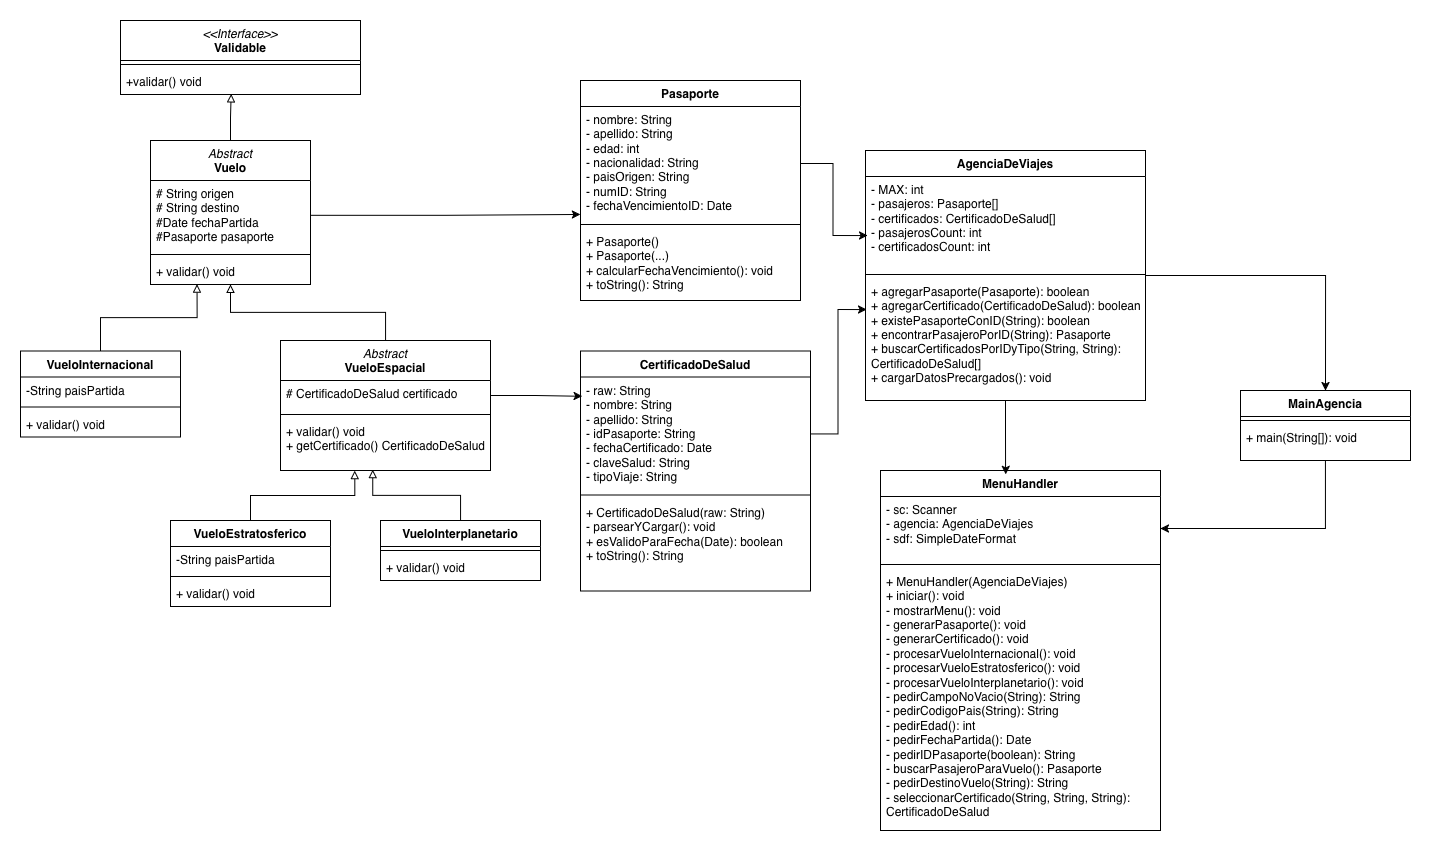

The diagram above was exported from draw.io. Its source (the exported page's mxGraphModel, read from the mxfile embedded in the PNG):
<mxGraphModel dx="1738" dy="942" grid="1" gridSize="10" guides="1" tooltips="1" connect="1" arrows="1" fold="1" page="1" pageScale="1" pageWidth="850" pageHeight="1100" background="light-dark(#ffffff, #121212)" math="0" shadow="0">
  <root>
    <mxCell id="0" />
    <mxCell id="1" parent="0" />
    <mxCell id="r1LEl8mxplVWw6wu7OFX-4" parent="1" style="swimlane;fontStyle=1;align=center;verticalAlign=top;childLayout=stackLayout;horizontal=1;startSize=40;horizontalStack=0;resizeParent=1;resizeParentMax=0;resizeLast=0;collapsible=1;marginBottom=0;whiteSpace=wrap;html=1;" value="&lt;i&gt;&lt;span style=&quot;font-weight: normal;&quot;&gt;&amp;lt;&amp;lt;Interface&amp;gt;&amp;gt;&lt;/span&gt;&lt;/i&gt;&lt;br&gt;Validable" vertex="1">
      <mxGeometry height="74" width="240" x="250" y="40" as="geometry" />
    </mxCell>
    <mxCell id="r1LEl8mxplVWw6wu7OFX-6" parent="r1LEl8mxplVWw6wu7OFX-4" style="line;strokeWidth=1;fillColor=none;align=left;verticalAlign=middle;spacingTop=-1;spacingLeft=3;spacingRight=3;rotatable=0;labelPosition=right;points=[];portConstraint=eastwest;strokeColor=inherit;" value="" vertex="1">
      <mxGeometry height="8" width="240" y="40" as="geometry" />
    </mxCell>
    <mxCell id="r1LEl8mxplVWw6wu7OFX-7" parent="r1LEl8mxplVWw6wu7OFX-4" style="text;strokeColor=none;fillColor=none;align=left;verticalAlign=top;spacingLeft=4;spacingRight=4;overflow=hidden;rotatable=0;points=[[0,0.5],[1,0.5]];portConstraint=eastwest;whiteSpace=wrap;html=1;" value="+validar() void" vertex="1">
      <mxGeometry height="26" width="240" y="48" as="geometry" />
    </mxCell>
    <mxCell id="r1LEl8mxplVWw6wu7OFX-8" parent="1" style="swimlane;fontStyle=1;align=center;verticalAlign=top;childLayout=stackLayout;horizontal=1;startSize=40;horizontalStack=0;resizeParent=1;resizeParentMax=0;resizeLast=0;collapsible=1;marginBottom=0;whiteSpace=wrap;html=1;" value="&lt;div&gt;&lt;span style=&quot;font-weight: normal;&quot;&gt;&lt;i&gt;Abstract&lt;/i&gt;&lt;/span&gt;&lt;br&gt;Vuelo&lt;/div&gt;" vertex="1">
      <mxGeometry height="144" width="160" x="280" y="160" as="geometry" />
    </mxCell>
    <mxCell id="r1LEl8mxplVWw6wu7OFX-9" parent="r1LEl8mxplVWw6wu7OFX-8" style="text;strokeColor=none;fillColor=none;align=left;verticalAlign=top;spacingLeft=4;spacingRight=4;overflow=hidden;rotatable=0;points=[[0,0.5],[1,0.5]];portConstraint=eastwest;whiteSpace=wrap;html=1;" value="&lt;div&gt;# String origen&lt;/div&gt;&lt;div&gt;# String destino&lt;br&gt;#Date fechaPartida&lt;br&gt;#Pasaporte pasaporte&lt;/div&gt;&lt;div&gt;&lt;br&gt;&lt;/div&gt;" vertex="1">
      <mxGeometry height="70" width="160" y="40" as="geometry" />
    </mxCell>
    <mxCell id="r1LEl8mxplVWw6wu7OFX-10" parent="r1LEl8mxplVWw6wu7OFX-8" style="line;strokeWidth=1;fillColor=none;align=left;verticalAlign=middle;spacingTop=-1;spacingLeft=3;spacingRight=3;rotatable=0;labelPosition=right;points=[];portConstraint=eastwest;strokeColor=inherit;" value="" vertex="1">
      <mxGeometry height="8" width="160" y="110" as="geometry" />
    </mxCell>
    <mxCell id="r1LEl8mxplVWw6wu7OFX-11" parent="r1LEl8mxplVWw6wu7OFX-8" style="text;strokeColor=none;fillColor=none;align=left;verticalAlign=top;spacingLeft=4;spacingRight=4;overflow=hidden;rotatable=0;points=[[0,0.5],[1,0.5]];portConstraint=eastwest;whiteSpace=wrap;html=1;" value="+ validar() void" vertex="1">
      <mxGeometry height="26" width="160" y="118" as="geometry" />
    </mxCell>
    <mxCell id="r1LEl8mxplVWw6wu7OFX-57" edge="1" parent="1" source="r1LEl8mxplVWw6wu7OFX-13" style="edgeStyle=orthogonalEdgeStyle;rounded=0;orthogonalLoop=1;jettySize=auto;html=1;entryX=0.5;entryY=1;entryDx=0;entryDy=0;endArrow=block;endFill=0;" target="r1LEl8mxplVWw6wu7OFX-8">
      <mxGeometry relative="1" as="geometry">
        <mxPoint x="360" y="310" as="targetPoint" />
      </mxGeometry>
    </mxCell>
    <mxCell id="r1LEl8mxplVWw6wu7OFX-13" parent="1" style="swimlane;fontStyle=1;align=center;verticalAlign=top;childLayout=stackLayout;horizontal=1;startSize=40;horizontalStack=0;resizeParent=1;resizeParentMax=0;resizeLast=0;collapsible=1;marginBottom=0;whiteSpace=wrap;html=1;" value="&lt;div&gt;&lt;span style=&quot;font-weight: normal;&quot;&gt;&lt;i&gt;Abstract&lt;/i&gt;&lt;/span&gt;&lt;br&gt;VueloEspacial&lt;/div&gt;" vertex="1">
      <mxGeometry height="130" width="210" x="410" y="360" as="geometry" />
    </mxCell>
    <mxCell id="r1LEl8mxplVWw6wu7OFX-14" parent="r1LEl8mxplVWw6wu7OFX-13" style="text;strokeColor=none;fillColor=none;align=left;verticalAlign=top;spacingLeft=4;spacingRight=4;overflow=hidden;rotatable=0;points=[[0,0.5],[1,0.5]];portConstraint=eastwest;whiteSpace=wrap;html=1;" value="&lt;div&gt;# CertificadoDeSalud certificado&lt;/div&gt;&lt;div&gt;&lt;br&gt;&lt;/div&gt;" vertex="1">
      <mxGeometry height="30" width="210" y="40" as="geometry" />
    </mxCell>
    <mxCell id="r1LEl8mxplVWw6wu7OFX-15" parent="r1LEl8mxplVWw6wu7OFX-13" style="line;strokeWidth=1;fillColor=none;align=left;verticalAlign=middle;spacingTop=-1;spacingLeft=3;spacingRight=3;rotatable=0;labelPosition=right;points=[];portConstraint=eastwest;strokeColor=inherit;" value="" vertex="1">
      <mxGeometry height="8" width="210" y="70" as="geometry" />
    </mxCell>
    <mxCell id="r1LEl8mxplVWw6wu7OFX-16" parent="r1LEl8mxplVWw6wu7OFX-13" style="text;strokeColor=none;fillColor=none;align=left;verticalAlign=top;spacingLeft=4;spacingRight=4;overflow=hidden;rotatable=0;points=[[0,0.5],[1,0.5]];portConstraint=eastwest;whiteSpace=wrap;html=1;" value="&lt;div&gt;+ validar() void&lt;/div&gt;&lt;div&gt;+ getCertificado() CertificadoDeSalud&lt;/div&gt;" vertex="1">
      <mxGeometry height="52" width="210" y="78" as="geometry" />
    </mxCell>
    <mxCell id="r1LEl8mxplVWw6wu7OFX-17" parent="1" style="swimlane;fontStyle=1;align=center;verticalAlign=top;childLayout=stackLayout;horizontal=1;startSize=26;horizontalStack=0;resizeParent=1;resizeParentMax=0;resizeLast=0;collapsible=1;marginBottom=0;whiteSpace=wrap;html=1;" value="VueloInternacional" vertex="1">
      <mxGeometry height="86" width="160" x="150" y="370.5" as="geometry" />
    </mxCell>
    <mxCell id="r1LEl8mxplVWw6wu7OFX-18" parent="r1LEl8mxplVWw6wu7OFX-17" style="text;strokeColor=none;fillColor=none;align=left;verticalAlign=top;spacingLeft=4;spacingRight=4;overflow=hidden;rotatable=0;points=[[0,0.5],[1,0.5]];portConstraint=eastwest;whiteSpace=wrap;html=1;" value="-String paisPartida" vertex="1">
      <mxGeometry height="26" width="160" y="26" as="geometry" />
    </mxCell>
    <mxCell id="r1LEl8mxplVWw6wu7OFX-19" parent="r1LEl8mxplVWw6wu7OFX-17" style="line;strokeWidth=1;fillColor=none;align=left;verticalAlign=middle;spacingTop=-1;spacingLeft=3;spacingRight=3;rotatable=0;labelPosition=right;points=[];portConstraint=eastwest;strokeColor=inherit;" value="" vertex="1">
      <mxGeometry height="8" width="160" y="52" as="geometry" />
    </mxCell>
    <mxCell id="r1LEl8mxplVWw6wu7OFX-20" parent="r1LEl8mxplVWw6wu7OFX-17" style="text;strokeColor=none;fillColor=none;align=left;verticalAlign=top;spacingLeft=4;spacingRight=4;overflow=hidden;rotatable=0;points=[[0,0.5],[1,0.5]];portConstraint=eastwest;whiteSpace=wrap;html=1;" value="&lt;div&gt;+ validar() void&lt;/div&gt;" vertex="1">
      <mxGeometry height="26" width="160" y="60" as="geometry" />
    </mxCell>
    <mxCell id="r1LEl8mxplVWw6wu7OFX-21" parent="1" style="swimlane;fontStyle=1;align=center;verticalAlign=top;childLayout=stackLayout;horizontal=1;startSize=26;horizontalStack=0;resizeParent=1;resizeParentMax=0;resizeLast=0;collapsible=1;marginBottom=0;whiteSpace=wrap;html=1;" value="VueloEstratosferico" vertex="1">
      <mxGeometry height="86" width="160" x="300" y="540" as="geometry" />
    </mxCell>
    <mxCell id="r1LEl8mxplVWw6wu7OFX-22" parent="r1LEl8mxplVWw6wu7OFX-21" style="text;strokeColor=none;fillColor=none;align=left;verticalAlign=top;spacingLeft=4;spacingRight=4;overflow=hidden;rotatable=0;points=[[0,0.5],[1,0.5]];portConstraint=eastwest;whiteSpace=wrap;html=1;" value="-String paisPartida" vertex="1">
      <mxGeometry height="26" width="160" y="26" as="geometry" />
    </mxCell>
    <mxCell id="r1LEl8mxplVWw6wu7OFX-23" parent="r1LEl8mxplVWw6wu7OFX-21" style="line;strokeWidth=1;fillColor=none;align=left;verticalAlign=middle;spacingTop=-1;spacingLeft=3;spacingRight=3;rotatable=0;labelPosition=right;points=[];portConstraint=eastwest;strokeColor=inherit;" value="" vertex="1">
      <mxGeometry height="8" width="160" y="52" as="geometry" />
    </mxCell>
    <mxCell id="r1LEl8mxplVWw6wu7OFX-24" parent="r1LEl8mxplVWw6wu7OFX-21" style="text;strokeColor=none;fillColor=none;align=left;verticalAlign=top;spacingLeft=4;spacingRight=4;overflow=hidden;rotatable=0;points=[[0,0.5],[1,0.5]];portConstraint=eastwest;whiteSpace=wrap;html=1;" value="&lt;div&gt;+ validar() void&lt;/div&gt;" vertex="1">
      <mxGeometry height="26" width="160" y="60" as="geometry" />
    </mxCell>
    <mxCell id="r1LEl8mxplVWw6wu7OFX-25" parent="1" style="swimlane;fontStyle=1;align=center;verticalAlign=top;childLayout=stackLayout;horizontal=1;startSize=26;horizontalStack=0;resizeParent=1;resizeParentMax=0;resizeLast=0;collapsible=1;marginBottom=0;whiteSpace=wrap;html=1;" value="VueloInterplanetario" vertex="1">
      <mxGeometry height="60" width="160" x="510" y="540" as="geometry" />
    </mxCell>
    <mxCell id="r1LEl8mxplVWw6wu7OFX-27" parent="r1LEl8mxplVWw6wu7OFX-25" style="line;strokeWidth=1;fillColor=none;align=left;verticalAlign=middle;spacingTop=-1;spacingLeft=3;spacingRight=3;rotatable=0;labelPosition=right;points=[];portConstraint=eastwest;strokeColor=inherit;" value="" vertex="1">
      <mxGeometry height="8" width="160" y="26" as="geometry" />
    </mxCell>
    <mxCell id="r1LEl8mxplVWw6wu7OFX-28" parent="r1LEl8mxplVWw6wu7OFX-25" style="text;strokeColor=none;fillColor=none;align=left;verticalAlign=top;spacingLeft=4;spacingRight=4;overflow=hidden;rotatable=0;points=[[0,0.5],[1,0.5]];portConstraint=eastwest;whiteSpace=wrap;html=1;" value="&lt;div&gt;+ validar() void&lt;/div&gt;" vertex="1">
      <mxGeometry height="26" width="160" y="34" as="geometry" />
    </mxCell>
    <mxCell id="r1LEl8mxplVWw6wu7OFX-33" parent="1" style="swimlane;fontStyle=1;align=center;verticalAlign=top;childLayout=stackLayout;horizontal=1;startSize=26;horizontalStack=0;resizeParent=1;resizeParentMax=0;resizeLast=0;collapsible=1;marginBottom=0;whiteSpace=wrap;html=1;fillColor=default;" value="Pasaporte" vertex="1">
      <mxGeometry height="220" width="220" x="710" y="100" as="geometry" />
    </mxCell>
    <mxCell id="r1LEl8mxplVWw6wu7OFX-34" parent="r1LEl8mxplVWw6wu7OFX-33" style="text;strokeColor=none;fillColor=none;align=left;verticalAlign=top;spacingLeft=4;spacingRight=4;overflow=hidden;rotatable=0;points=[[0,0.5],[1,0.5]];portConstraint=eastwest;whiteSpace=wrap;html=1;" value="&lt;div&gt;- nombre: String&lt;/div&gt;&lt;div&gt;- apellido: String&lt;/div&gt;&lt;div&gt;- edad: int&lt;/div&gt;&lt;div&gt;- nacionalidad: String&lt;/div&gt;&lt;div&gt;- paisOrigen: String&lt;/div&gt;&lt;div&gt;- numID: String&lt;/div&gt;&lt;div&gt;- fechaVencimientoID: Date&lt;/div&gt;" vertex="1">
      <mxGeometry height="114" width="220" y="26" as="geometry" />
    </mxCell>
    <mxCell id="r1LEl8mxplVWw6wu7OFX-35" parent="r1LEl8mxplVWw6wu7OFX-33" style="line;strokeWidth=1;fillColor=none;align=left;verticalAlign=middle;spacingTop=-1;spacingLeft=3;spacingRight=3;rotatable=0;labelPosition=right;points=[];portConstraint=eastwest;strokeColor=inherit;" value="" vertex="1">
      <mxGeometry height="8" width="220" y="140" as="geometry" />
    </mxCell>
    <mxCell id="r1LEl8mxplVWw6wu7OFX-36" parent="r1LEl8mxplVWw6wu7OFX-33" style="text;strokeColor=none;fillColor=none;align=left;verticalAlign=top;spacingLeft=4;spacingRight=4;overflow=hidden;rotatable=0;points=[[0,0.5],[1,0.5]];portConstraint=eastwest;whiteSpace=wrap;html=1;" value="&lt;div&gt;+ Pasaporte()&lt;/div&gt;&lt;div&gt;+ Pasaporte(...)&lt;/div&gt;&lt;div&gt;+ calcularFechaVencimiento(): void&lt;/div&gt;&lt;div&gt;+ toString(): String&lt;/div&gt;" vertex="1">
      <mxGeometry height="72" width="220" y="148" as="geometry" />
    </mxCell>
    <mxCell id="r1LEl8mxplVWw6wu7OFX-37" parent="1" style="swimlane;fontStyle=1;align=center;verticalAlign=top;childLayout=stackLayout;horizontal=1;startSize=26;horizontalStack=0;resizeParent=1;resizeParentMax=0;resizeLast=0;collapsible=1;marginBottom=0;whiteSpace=wrap;html=1;fillColor=default;" value="CertificadoDeSalud" vertex="1">
      <mxGeometry height="240" width="230" x="710" y="370.5" as="geometry" />
    </mxCell>
    <mxCell id="r1LEl8mxplVWw6wu7OFX-38" parent="r1LEl8mxplVWw6wu7OFX-37" style="text;strokeColor=none;fillColor=none;align=left;verticalAlign=top;spacingLeft=4;spacingRight=4;overflow=hidden;rotatable=0;points=[[0,0.5],[1,0.5]];portConstraint=eastwest;whiteSpace=wrap;html=1;" value="&lt;div&gt;- raw: String&lt;/div&gt;&lt;div&gt;- nombre: String&lt;/div&gt;&lt;div&gt;- apellido: String&lt;/div&gt;&lt;div&gt;- idPasaporte: String&lt;/div&gt;&lt;div&gt;- fechaCertificado: Date&lt;/div&gt;&lt;div&gt;- claveSalud: String&lt;/div&gt;&lt;div&gt;- tipoViaje: String&lt;/div&gt;" vertex="1">
      <mxGeometry height="114" width="230" y="26" as="geometry" />
    </mxCell>
    <mxCell id="r1LEl8mxplVWw6wu7OFX-39" parent="r1LEl8mxplVWw6wu7OFX-37" style="line;strokeWidth=1;fillColor=none;align=left;verticalAlign=middle;spacingTop=-1;spacingLeft=3;spacingRight=3;rotatable=0;labelPosition=right;points=[];portConstraint=eastwest;strokeColor=inherit;" value="" vertex="1">
      <mxGeometry height="8" width="230" y="140" as="geometry" />
    </mxCell>
    <mxCell id="r1LEl8mxplVWw6wu7OFX-40" parent="r1LEl8mxplVWw6wu7OFX-37" style="text;strokeColor=none;fillColor=none;align=left;verticalAlign=top;spacingLeft=4;spacingRight=4;overflow=hidden;rotatable=0;points=[[0,0.5],[1,0.5]];portConstraint=eastwest;whiteSpace=wrap;html=1;" value="&lt;div&gt;+ CertificadoDeSalud(raw: String)&lt;/div&gt;&lt;div&gt;- parsearYCargar(): void&lt;/div&gt;&lt;div&gt;+ esValidoParaFecha(Date): boolean&lt;/div&gt;&lt;div&gt;+ toString(): String&lt;/div&gt;" vertex="1">
      <mxGeometry height="92" width="230" y="148" as="geometry" />
    </mxCell>
    <mxCell id="r1LEl8mxplVWw6wu7OFX-67" edge="1" parent="1" source="r1LEl8mxplVWw6wu7OFX-41" style="edgeStyle=orthogonalEdgeStyle;rounded=0;orthogonalLoop=1;jettySize=auto;html=1;entryX=0.5;entryY=0;entryDx=0;entryDy=0;" target="r1LEl8mxplVWw6wu7OFX-50">
      <mxGeometry relative="1" as="geometry" />
    </mxCell>
    <mxCell id="r1LEl8mxplVWw6wu7OFX-41" parent="1" style="swimlane;fontStyle=1;align=center;verticalAlign=top;childLayout=stackLayout;horizontal=1;startSize=26;horizontalStack=0;resizeParent=1;resizeParentMax=0;resizeLast=0;collapsible=1;marginBottom=0;whiteSpace=wrap;html=1;fillColor=default;" value="AgenciaDeViajes" vertex="1">
      <mxGeometry height="250" width="280" x="995" y="170" as="geometry" />
    </mxCell>
    <mxCell id="r1LEl8mxplVWw6wu7OFX-42" parent="r1LEl8mxplVWw6wu7OFX-41" style="text;strokeColor=none;fillColor=none;align=left;verticalAlign=top;spacingLeft=4;spacingRight=4;overflow=hidden;rotatable=0;points=[[0,0.5],[1,0.5]];portConstraint=eastwest;whiteSpace=wrap;html=1;" value="&lt;div&gt;- MAX: int&lt;/div&gt;&lt;div&gt;- pasajeros: Pasaporte[]&lt;/div&gt;&lt;div&gt;- certificados: CertificadoDeSalud[]&amp;nbsp;&lt;/div&gt;&lt;div&gt;- pasajerosCount: int&lt;/div&gt;&lt;div&gt;- certificadosCount: int&lt;/div&gt;" vertex="1">
      <mxGeometry height="94" width="280" y="26" as="geometry" />
    </mxCell>
    <mxCell id="r1LEl8mxplVWw6wu7OFX-43" parent="r1LEl8mxplVWw6wu7OFX-41" style="line;strokeWidth=1;fillColor=none;align=left;verticalAlign=middle;spacingTop=-1;spacingLeft=3;spacingRight=3;rotatable=0;labelPosition=right;points=[];portConstraint=eastwest;strokeColor=inherit;" value="" vertex="1">
      <mxGeometry height="8" width="280" y="120" as="geometry" />
    </mxCell>
    <mxCell id="r1LEl8mxplVWw6wu7OFX-44" parent="r1LEl8mxplVWw6wu7OFX-41" style="text;strokeColor=none;fillColor=none;align=left;verticalAlign=top;spacingLeft=4;spacingRight=4;overflow=hidden;rotatable=0;points=[[0,0.5],[1,0.5]];portConstraint=eastwest;whiteSpace=wrap;html=1;" value="&lt;div&gt;+ agregarPasaporte(Pasaporte): boolean&lt;/div&gt;&lt;div&gt;+ agregarCertificado(CertificadoDeSalud): boolean&lt;/div&gt;&lt;div&gt;&lt;div&gt;+ existePasaporteConID(String): boolean&lt;/div&gt;&lt;/div&gt;&lt;div&gt;+ encontrarPasajeroPorID(String): Pasaporte&lt;/div&gt;&lt;div&gt;+ buscarCertificadosPorIDyTipo(String, String): CertificadoDeSalud[]&lt;/div&gt;&lt;div&gt;+ cargarDatosPrecargados(): void&lt;/div&gt;" vertex="1">
      <mxGeometry height="122" width="280" y="128" as="geometry" />
    </mxCell>
    <mxCell id="r1LEl8mxplVWw6wu7OFX-45" parent="1" style="swimlane;fontStyle=1;align=center;verticalAlign=top;childLayout=stackLayout;horizontal=1;startSize=26;horizontalStack=0;resizeParent=1;resizeParentMax=0;resizeLast=0;collapsible=1;marginBottom=0;whiteSpace=wrap;html=1;fillColor=default;" value="MenuHandler" vertex="1">
      <mxGeometry height="360" width="280" x="1010" y="490" as="geometry" />
    </mxCell>
    <mxCell id="r1LEl8mxplVWw6wu7OFX-46" parent="r1LEl8mxplVWw6wu7OFX-45" style="text;strokeColor=none;fillColor=none;align=left;verticalAlign=top;spacingLeft=4;spacingRight=4;overflow=hidden;rotatable=0;points=[[0,0.5],[1,0.5]];portConstraint=eastwest;whiteSpace=wrap;html=1;" value="&lt;div&gt;- sc: Scanner&lt;/div&gt;&lt;div&gt;- agencia: AgenciaDeViajes&lt;/div&gt;&lt;div&gt;- sdf: SimpleDateFormat&lt;/div&gt;" vertex="1">
      <mxGeometry height="64" width="280" y="26" as="geometry" />
    </mxCell>
    <mxCell id="r1LEl8mxplVWw6wu7OFX-47" parent="r1LEl8mxplVWw6wu7OFX-45" style="line;strokeWidth=1;fillColor=none;align=left;verticalAlign=middle;spacingTop=-1;spacingLeft=3;spacingRight=3;rotatable=0;labelPosition=right;points=[];portConstraint=eastwest;strokeColor=inherit;" value="" vertex="1">
      <mxGeometry height="8" width="280" y="90" as="geometry" />
    </mxCell>
    <mxCell id="r1LEl8mxplVWw6wu7OFX-48" parent="r1LEl8mxplVWw6wu7OFX-45" style="text;strokeColor=none;fillColor=none;align=left;verticalAlign=top;spacingLeft=4;spacingRight=4;overflow=hidden;rotatable=0;points=[[0,0.5],[1,0.5]];portConstraint=eastwest;whiteSpace=wrap;html=1;" value="&lt;div&gt;+ MenuHandler(AgenciaDeViajes)&lt;/div&gt;&lt;div&gt;+ iniciar(): void&lt;/div&gt;&lt;div&gt;- mostrarMenu(): void&lt;/div&gt;&lt;div&gt;- generarPasaporte(): void&lt;/div&gt;&lt;div&gt;- generarCertificado(): void&lt;/div&gt;&lt;div&gt;- procesarVueloInternacional(): void&lt;/div&gt;&lt;div&gt;- procesarVueloEstratosferico(): void&lt;/div&gt;&lt;div&gt;- procesarVueloInterplanetario(): void&lt;/div&gt;&lt;div&gt;- pedirCampoNoVacio(String): String&lt;/div&gt;&lt;div&gt;- pedirCodigoPais(String): String&lt;/div&gt;&lt;div&gt;- pedirEdad(): int&lt;/div&gt;&lt;div&gt;- pedirFechaPartida(): Date&lt;/div&gt;&lt;div&gt;- pedirIDPasaporte(boolean): String&lt;/div&gt;&lt;div&gt;- buscarPasajeroParaVuelo(): Pasaporte&lt;/div&gt;&lt;div&gt;- pedirDestinoVuelo(String): String&lt;/div&gt;&lt;div&gt;- seleccionarCertificado(String, String, String): CertificadoDeSalud&lt;/div&gt;" vertex="1">
      <mxGeometry height="262" width="280" y="98" as="geometry" />
    </mxCell>
    <mxCell id="r1LEl8mxplVWw6wu7OFX-65" edge="1" parent="1" source="r1LEl8mxplVWw6wu7OFX-50" style="edgeStyle=orthogonalEdgeStyle;rounded=0;orthogonalLoop=1;jettySize=auto;html=1;" target="r1LEl8mxplVWw6wu7OFX-46">
      <mxGeometry relative="1" as="geometry" />
    </mxCell>
    <mxCell id="r1LEl8mxplVWw6wu7OFX-50" parent="1" style="swimlane;fontStyle=1;align=center;verticalAlign=top;childLayout=stackLayout;horizontal=1;startSize=26;horizontalStack=0;resizeParent=1;resizeParentMax=0;resizeLast=0;collapsible=1;marginBottom=0;whiteSpace=wrap;html=1;" value="MainAgencia" vertex="1">
      <mxGeometry height="70" width="170" x="1370" y="410" as="geometry" />
    </mxCell>
    <mxCell id="r1LEl8mxplVWw6wu7OFX-51" parent="r1LEl8mxplVWw6wu7OFX-50" style="line;strokeWidth=1;fillColor=none;align=left;verticalAlign=middle;spacingTop=-1;spacingLeft=3;spacingRight=3;rotatable=0;labelPosition=right;points=[];portConstraint=eastwest;strokeColor=inherit;" value="" vertex="1">
      <mxGeometry height="8" width="170" y="26" as="geometry" />
    </mxCell>
    <mxCell id="r1LEl8mxplVWw6wu7OFX-52" parent="r1LEl8mxplVWw6wu7OFX-50" style="text;strokeColor=none;fillColor=none;align=left;verticalAlign=top;spacingLeft=4;spacingRight=4;overflow=hidden;rotatable=0;points=[[0,0.5],[1,0.5]];portConstraint=eastwest;whiteSpace=wrap;html=1;" value="+ main(String[]): void" vertex="1">
      <mxGeometry height="36" width="170" y="34" as="geometry" />
    </mxCell>
    <mxCell id="r1LEl8mxplVWw6wu7OFX-54" edge="1" parent="1" source="r1LEl8mxplVWw6wu7OFX-8" style="edgeStyle=orthogonalEdgeStyle;rounded=0;orthogonalLoop=1;jettySize=auto;html=1;entryX=0.461;entryY=0.981;entryDx=0;entryDy=0;entryPerimeter=0;endArrow=block;endFill=0;" target="r1LEl8mxplVWw6wu7OFX-7">
      <mxGeometry relative="1" as="geometry" />
    </mxCell>
    <mxCell id="r1LEl8mxplVWw6wu7OFX-56" edge="1" parent="1" source="r1LEl8mxplVWw6wu7OFX-17" style="edgeStyle=orthogonalEdgeStyle;rounded=0;orthogonalLoop=1;jettySize=auto;html=1;entryX=0.291;entryY=0.99;entryDx=0;entryDy=0;entryPerimeter=0;endArrow=block;endFill=0;" target="r1LEl8mxplVWw6wu7OFX-11">
      <mxGeometry relative="1" as="geometry" />
    </mxCell>
    <mxCell id="r1LEl8mxplVWw6wu7OFX-58" edge="1" parent="1" source="r1LEl8mxplVWw6wu7OFX-21" style="edgeStyle=orthogonalEdgeStyle;rounded=0;orthogonalLoop=1;jettySize=auto;html=1;entryX=0.354;entryY=1.001;entryDx=0;entryDy=0;entryPerimeter=0;endArrow=block;endFill=0;" target="r1LEl8mxplVWw6wu7OFX-16">
      <mxGeometry relative="1" as="geometry" />
    </mxCell>
    <mxCell id="r1LEl8mxplVWw6wu7OFX-59" edge="1" parent="1" source="r1LEl8mxplVWw6wu7OFX-25" style="edgeStyle=orthogonalEdgeStyle;rounded=0;orthogonalLoop=1;jettySize=auto;html=1;entryX=0.439;entryY=0.985;entryDx=0;entryDy=0;entryPerimeter=0;endArrow=block;endFill=0;" target="r1LEl8mxplVWw6wu7OFX-16">
      <mxGeometry relative="1" as="geometry" />
    </mxCell>
    <mxCell id="r1LEl8mxplVWw6wu7OFX-60" edge="1" parent="1" source="r1LEl8mxplVWw6wu7OFX-9" style="edgeStyle=orthogonalEdgeStyle;rounded=0;orthogonalLoop=1;jettySize=auto;html=1;entryX=0;entryY=0.948;entryDx=0;entryDy=0;entryPerimeter=0;" target="r1LEl8mxplVWw6wu7OFX-34">
      <mxGeometry relative="1" as="geometry" />
    </mxCell>
    <mxCell id="r1LEl8mxplVWw6wu7OFX-61" edge="1" parent="1" source="r1LEl8mxplVWw6wu7OFX-14" style="edgeStyle=orthogonalEdgeStyle;rounded=0;orthogonalLoop=1;jettySize=auto;html=1;entryX=0.007;entryY=0.169;entryDx=0;entryDy=0;entryPerimeter=0;" target="r1LEl8mxplVWw6wu7OFX-38">
      <mxGeometry relative="1" as="geometry" />
    </mxCell>
    <mxCell id="r1LEl8mxplVWw6wu7OFX-62" edge="1" parent="1" source="r1LEl8mxplVWw6wu7OFX-34" style="edgeStyle=orthogonalEdgeStyle;rounded=0;orthogonalLoop=1;jettySize=auto;html=1;entryX=0.008;entryY=0.629;entryDx=0;entryDy=0;entryPerimeter=0;" target="r1LEl8mxplVWw6wu7OFX-42">
      <mxGeometry relative="1" as="geometry" />
    </mxCell>
    <mxCell id="r1LEl8mxplVWw6wu7OFX-63" edge="1" parent="1" source="r1LEl8mxplVWw6wu7OFX-38" style="edgeStyle=orthogonalEdgeStyle;rounded=0;orthogonalLoop=1;jettySize=auto;html=1;entryX=0.004;entryY=0.255;entryDx=0;entryDy=0;entryPerimeter=0;" target="r1LEl8mxplVWw6wu7OFX-44">
      <mxGeometry relative="1" as="geometry" />
    </mxCell>
    <mxCell id="r1LEl8mxplVWw6wu7OFX-64" edge="1" parent="1" source="r1LEl8mxplVWw6wu7OFX-41" style="edgeStyle=orthogonalEdgeStyle;rounded=0;orthogonalLoop=1;jettySize=auto;html=1;entryX=0.447;entryY=0.011;entryDx=0;entryDy=0;entryPerimeter=0;" target="r1LEl8mxplVWw6wu7OFX-45">
      <mxGeometry relative="1" as="geometry" />
    </mxCell>
  </root>
</mxGraphModel>